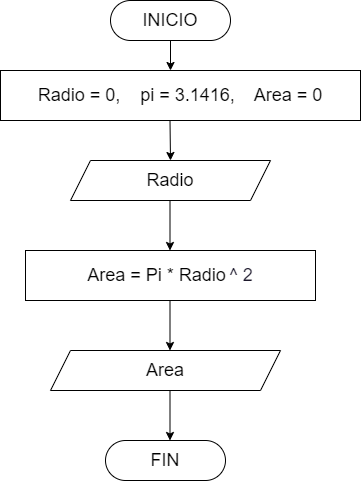

The diagram above was exported from draw.io. Its source (the exported page's mxGraphModel, read from the mxfile embedded in the PNG):
<mxGraphModel dx="880" dy="500" grid="1" gridSize="10" guides="1" tooltips="1" connect="1" arrows="1" fold="1" page="1" pageScale="1" pageWidth="850" pageHeight="1100" math="0" shadow="0">
  <root>
    <mxCell id="0" />
    <mxCell id="1" parent="0" />
    <mxCell id="yMMqjUc0Et8BPjWYKtwW-1" value="&lt;font style=&quot;font-size: 18px;&quot;&gt;INICIO&lt;/font&gt;" style="rounded=1;whiteSpace=wrap;html=1;arcSize=50;" vertex="1" parent="1">
      <mxGeometry x="330" y="50" width="120" height="40" as="geometry" />
    </mxCell>
    <mxCell id="yMMqjUc0Et8BPjWYKtwW-2" value="" style="endArrow=classic;html=1;rounded=0;exitX=0.5;exitY=1;exitDx=0;exitDy=0;" edge="1" parent="1" source="yMMqjUc0Et8BPjWYKtwW-1">
      <mxGeometry width="50" height="50" relative="1" as="geometry">
        <mxPoint x="400" y="290" as="sourcePoint" />
        <mxPoint x="390" y="120" as="targetPoint" />
      </mxGeometry>
    </mxCell>
    <mxCell id="yMMqjUc0Et8BPjWYKtwW-3" value="&lt;font style=&quot;font-size: 18px;&quot;&gt;Radio = 0,&amp;nbsp; &amp;nbsp; pi = 3.1416,&amp;nbsp; &amp;nbsp; Area = 0&lt;/font&gt;" style="rounded=0;whiteSpace=wrap;html=1;" vertex="1" parent="1">
      <mxGeometry x="220" y="120" width="360" height="50" as="geometry" />
    </mxCell>
    <mxCell id="yMMqjUc0Et8BPjWYKtwW-5" value="" style="endArrow=classic;html=1;rounded=0;exitX=0.5;exitY=1;exitDx=0;exitDy=0;" edge="1" parent="1">
      <mxGeometry width="50" height="50" relative="1" as="geometry">
        <mxPoint x="389.5" y="170" as="sourcePoint" />
        <mxPoint x="390" y="210" as="targetPoint" />
      </mxGeometry>
    </mxCell>
    <mxCell id="yMMqjUc0Et8BPjWYKtwW-7" value="&lt;font style=&quot;font-size: 18px;&quot;&gt;Radio&lt;/font&gt;" style="shape=parallelogram;perimeter=parallelogramPerimeter;whiteSpace=wrap;html=1;fixedSize=1;" vertex="1" parent="1">
      <mxGeometry x="290" y="210" width="200" height="40" as="geometry" />
    </mxCell>
    <mxCell id="yMMqjUc0Et8BPjWYKtwW-8" value="" style="endArrow=classic;html=1;rounded=0;" edge="1" parent="1">
      <mxGeometry width="50" height="50" relative="1" as="geometry">
        <mxPoint x="389.5" y="250" as="sourcePoint" />
        <mxPoint x="389.5" y="300" as="targetPoint" />
      </mxGeometry>
    </mxCell>
    <mxCell id="yMMqjUc0Et8BPjWYKtwW-9" value="&lt;font style=&quot;font-size: 18px;&quot;&gt;Area = Pi * Radio&lt;/font&gt;&amp;nbsp;&lt;span style=&quot;color: rgb(29, 25, 44); font-family: __Poppins_2534c5, __Poppins_Fallback_2534c5, &amp;quot;Helvetica Neue&amp;quot;, Helvetica, Roboto, sans-serif; text-align: start;&quot;&gt;&lt;font style=&quot;font-size: 18px;&quot;&gt;^ 2&lt;/font&gt;&lt;/span&gt;" style="rounded=0;whiteSpace=wrap;html=1;" vertex="1" parent="1">
      <mxGeometry x="245" y="300" width="290" height="50" as="geometry" />
    </mxCell>
    <mxCell id="yMMqjUc0Et8BPjWYKtwW-10" value="" style="endArrow=classic;html=1;rounded=0;" edge="1" parent="1">
      <mxGeometry width="50" height="50" relative="1" as="geometry">
        <mxPoint x="389.5" y="350" as="sourcePoint" />
        <mxPoint x="389.5" y="400" as="targetPoint" />
      </mxGeometry>
    </mxCell>
    <mxCell id="yMMqjUc0Et8BPjWYKtwW-11" value="&lt;font style=&quot;font-size: 18px;&quot;&gt;Area&lt;/font&gt;" style="shape=parallelogram;perimeter=parallelogramPerimeter;whiteSpace=wrap;html=1;fixedSize=1;" vertex="1" parent="1">
      <mxGeometry x="270" y="400" width="230" height="40" as="geometry" />
    </mxCell>
    <mxCell id="yMMqjUc0Et8BPjWYKtwW-12" value="" style="endArrow=classic;html=1;rounded=0;" edge="1" parent="1">
      <mxGeometry width="50" height="50" relative="1" as="geometry">
        <mxPoint x="389.5" y="440" as="sourcePoint" />
        <mxPoint x="389.5" y="490" as="targetPoint" />
      </mxGeometry>
    </mxCell>
    <mxCell id="yMMqjUc0Et8BPjWYKtwW-13" value="&lt;font style=&quot;font-size: 18px;&quot;&gt;FIN&lt;/font&gt;" style="rounded=1;whiteSpace=wrap;html=1;arcSize=50;" vertex="1" parent="1">
      <mxGeometry x="325" y="490" width="120" height="40" as="geometry" />
    </mxCell>
  </root>
</mxGraphModel>